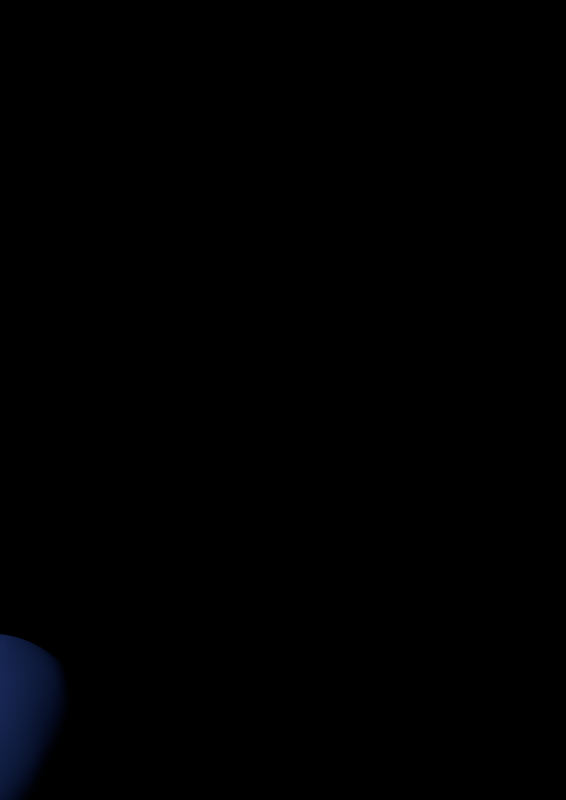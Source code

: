 # Source: pulsar_carousel_large_still.blend  (saved by Blender 2.78.0; exported with 4.5.12 LTS)
import bpy
from mathutils import Matrix  # noqa: F401  (used for matrix-valued properties, if any)

bpy.ops.wm.read_factory_settings(use_empty=True)
scene = bpy.context.scene
scene.name = 'Scene'

# ---- collections
col_collection_1 = bpy.data.collections.new('Collection 1'); scene.collection.children.link(col_collection_1)

# ---- materials (node trees are filled in below, after node groups)
mat_material_004 = bpy.data.materials.new('Material.004')
mat_material_004.alpha_threshold = 0.0
mat_material_004.use_transparent_shadow = False
mat_material_004.diffuse_color = (0.1001, 0.234, 1.0, 1.0)
mat_material_004.roughness = 0.5
mat_material_004.specular_intensity = 0.0

# ---- material node trees

# ---- world
world_world = bpy.data.worlds.new('World'); scene.world = world_world
world_world.color = (0.0, 0.0, 0.0)
world_world.use_sun_shadow = False
world_world.sun_shadow_jitter_overblur = 0.0
world_world.cycles.sampling_method = 'NONE'
world_world.cycles.sample_map_resolution = 256

# ---- cameras
cam_camera = bpy.data.cameras.new('Camera')
cam_camera.clip_end = 100.0
cam_camera.lens = 35.0
cam_camera.sensor_width = 32.0
cam_camera.sensor_height = 18.0
cam_camera.ortho_scale = 7.314
cam_camera.dof.focus_distance = 0.0
cam_camera.dof.aperture_fstop = 128.0

# ---- lights
light_spot_022 = bpy.data.lights.new('Spot.022', 'SPOT')
light_spot_022.transmission_factor = 0.0
light_spot_022.energy = 100.0
light_spot_022.shadow_buffer_clip_start = 0.5
light_spot_022.shadow_soft_size = 0.1
light_spot_022.shadow_maximum_resolution = 0.006
light_spot_022.use_absolute_resolution = True
light_spot_022.spot_size = 0.1047
light_spot_022.cycles.use_multiple_importance_sampling = False
light_spot_021 = bpy.data.lights.new('Spot.021', 'SPOT')
light_spot_021.transmission_factor = 0.0
light_spot_021.energy = 100.0
light_spot_021.shadow_buffer_clip_start = 0.5
light_spot_021.shadow_soft_size = 0.1
light_spot_021.shadow_maximum_resolution = 0.006
light_spot_021.use_absolute_resolution = True
light_spot_021.spot_size = 0.1047
light_spot_021.cycles.use_multiple_importance_sampling = False
light_spot_020 = bpy.data.lights.new('Spot.020', 'SPOT')
light_spot_020.transmission_factor = 0.0
light_spot_020.energy = 100.0
light_spot_020.shadow_buffer_clip_start = 0.5
light_spot_020.shadow_soft_size = 0.1
light_spot_020.shadow_maximum_resolution = 0.006
light_spot_020.use_absolute_resolution = True
light_spot_020.spot_size = 0.1047
light_spot_020.cycles.use_multiple_importance_sampling = False
light_spot_019 = bpy.data.lights.new('Spot.019', 'SPOT')
light_spot_019.transmission_factor = 0.0
light_spot_019.energy = 100.0
light_spot_019.shadow_buffer_clip_start = 0.5
light_spot_019.shadow_soft_size = 0.1
light_spot_019.shadow_maximum_resolution = 0.006
light_spot_019.use_absolute_resolution = True
light_spot_019.spot_size = 0.1047
light_spot_019.cycles.use_multiple_importance_sampling = False
light_spot_018 = bpy.data.lights.new('Spot.018', 'SPOT')
light_spot_018.transmission_factor = 0.0
light_spot_018.energy = 100.0
light_spot_018.shadow_buffer_clip_start = 0.5
light_spot_018.shadow_soft_size = 0.1
light_spot_018.shadow_maximum_resolution = 0.006
light_spot_018.use_absolute_resolution = True
light_spot_018.spot_size = 0.1047
light_spot_018.cycles.use_multiple_importance_sampling = False
light_spot_017 = bpy.data.lights.new('Spot.017', 'SPOT')
light_spot_017.transmission_factor = 0.0
light_spot_017.energy = 100.0
light_spot_017.shadow_buffer_clip_start = 0.5
light_spot_017.shadow_soft_size = 0.1
light_spot_017.shadow_maximum_resolution = 0.006
light_spot_017.use_absolute_resolution = True
light_spot_017.spot_size = 0.1047
light_spot_017.cycles.use_multiple_importance_sampling = False
light_spot_016 = bpy.data.lights.new('Spot.016', 'SPOT')
light_spot_016.transmission_factor = 0.0
light_spot_016.energy = 100.0
light_spot_016.shadow_buffer_clip_start = 0.5
light_spot_016.shadow_soft_size = 0.1
light_spot_016.shadow_maximum_resolution = 0.006
light_spot_016.use_absolute_resolution = True
light_spot_016.spot_size = 0.1047
light_spot_016.cycles.use_multiple_importance_sampling = False
light_spot_015 = bpy.data.lights.new('Spot.015', 'SPOT')
light_spot_015.transmission_factor = 0.0
light_spot_015.energy = 100.0
light_spot_015.shadow_buffer_clip_start = 0.5
light_spot_015.shadow_soft_size = 0.1
light_spot_015.shadow_maximum_resolution = 0.006
light_spot_015.use_absolute_resolution = True
light_spot_015.spot_size = 0.1047
light_spot_015.cycles.use_multiple_importance_sampling = False
light_spot_014 = bpy.data.lights.new('Spot.014', 'SPOT')
light_spot_014.transmission_factor = 0.0
light_spot_014.energy = 100.0
light_spot_014.shadow_buffer_clip_start = 0.5
light_spot_014.shadow_soft_size = 0.1
light_spot_014.shadow_maximum_resolution = 0.006
light_spot_014.use_absolute_resolution = True
light_spot_014.spot_size = 0.1047
light_spot_014.cycles.use_multiple_importance_sampling = False
light_spot_006 = bpy.data.lights.new('Spot.006', 'SPOT')
light_spot_006.transmission_factor = 0.0
light_spot_006.energy = 100.0
light_spot_006.shadow_buffer_clip_start = 0.5
light_spot_006.shadow_soft_size = 0.1
light_spot_006.shadow_maximum_resolution = 0.006
light_spot_006.use_absolute_resolution = True
light_spot_006.spot_size = 0.1047
light_spot_006.cycles.use_multiple_importance_sampling = False
light_sun = bpy.data.lights.new('Sun', 'SUN')
light_sun.transmission_factor = 0.0
light_sun.angle = 0.1993
light_sun.energy = 0.5
light_sun.shadow_buffer_clip_start = 0.5
light_sun.shadow_soft_size = 0.1
light_sun.shadow_cascade_max_distance = 1000.0
light_sun.cycles.use_multiple_importance_sampling = False

# ---- meshes
me_icosphere_001 = bpy.data.meshes.new('Icosphere.001')
me_icosphere_001.from_pydata([(0.0, 0.0, -1.0), (0.7236, -0.5257, -0.4472), (-0.2764, -0.8506, -0.4472), (-0.8944, 0.0, -0.4472), (-0.2764, 0.8506, -0.4472), (0.7236, 0.5257, -0.4472), (0.2764, -0.8506, 0.4472), (-0.7236, -0.5257, 0.4472), (-0.7236, 0.5257, 0.4472), (0.2764, 0.8506, 0.4472), (0.8944, 0.0, 0.4472), (0.0, 0.0, 1.0), (-0.1625, -0.5, -0.8507), (0.4253, -0.309, -0.8507), (0.2629, -0.809, -0.5257), (0.8506, 0.0, -0.5257), (0.4253, 0.309, -0.8507), (-0.5257, 0.0, -0.8507), (-0.6882, -0.5, -0.5257), (-0.1625, 0.5, -0.8507), (-0.6882, 0.5, -0.5257), (0.2629, 0.809, -0.5257), (0.9511, -0.309, 0.0), (0.9511, 0.309, 0.0), (0.0, -1.0, 0.0), (0.5878, -0.809, 0.0), (-0.9511, -0.309, 0.0), (-0.5878, -0.809, 0.0), (-0.5878, 0.809, 0.0), (-0.9511, 0.309, 0.0), (0.5878, 0.809, 0.0), (0.0, 1.0, 0.0), (0.6882, -0.5, 0.5257), (-0.2629, -0.809, 0.5257), (-0.8506, 0.0, 0.5257), (-0.2629, 0.809, 0.5257), (0.6882, 0.5, 0.5257), (0.1625, -0.5, 0.8507), (0.5257, 0.0, 0.8507), (-0.4253, -0.309, 0.8507), (-0.4253, 0.309, 0.8507), (0.1625, 0.5, 0.8507)], [], [(0, 13, 12), (1, 13, 15), (0, 12, 17), (0, 17, 19), (0, 19, 16), (1, 15, 22), (2, 14, 24), (3, 18, 26), (4, 20, 28), (5, 21, 30), (1, 22, 25), (2, 24, 27), (3, 26, 29), (4, 28, 31), (5, 30, 23), (6, 32, 37), (7, 33, 39), (8, 34, 40), (9, 35, 41), (10, 36, 38), (38, 41, 11), (38, 36, 41), (36, 9, 41), (41, 40, 11), (41, 35, 40), (35, 8, 40), (40, 39, 11), (40, 34, 39), (34, 7, 39), (39, 37, 11), (39, 33, 37), (33, 6, 37), (37, 38, 11), (37, 32, 38), (32, 10, 38), (23, 36, 10), (23, 30, 36), (30, 9, 36), (31, 35, 9), (31, 28, 35), (28, 8, 35), (29, 34, 8), (29, 26, 34), (26, 7, 34), (27, 33, 7), (27, 24, 33), (24, 6, 33), (25, 32, 6), (25, 22, 32), (22, 10, 32), (30, 31, 9), (30, 21, 31), (21, 4, 31), (28, 29, 8), (28, 20, 29), (20, 3, 29), (26, 27, 7), (26, 18, 27), (18, 2, 27), (24, 25, 6), (24, 14, 25), (14, 1, 25), (22, 23, 10), (22, 15, 23), (15, 5, 23), (16, 21, 5), (16, 19, 21), (19, 4, 21), (19, 20, 4), (19, 17, 20), (17, 3, 20), (17, 18, 3), (17, 12, 18), (12, 2, 18), (15, 16, 5), (15, 13, 16), (13, 0, 16), (12, 14, 2), (12, 13, 14), (13, 1, 14)])
me_icosphere_001.polygons.foreach_set('use_smooth', [True] * 80)
me_icosphere_001.materials.append(mat_material_004)
me_icosphere_001.use_remesh_preserve_volume = False
me_icosphere_001.use_remesh_preserve_attributes = False
me_icosphere_001.use_mirror_vertex_groups = False
me_icosphere_001.update()

# ---- objects
ob_rotationaxis = bpy.data.objects.new('RotationAxis', None)
ob_magneticaxis = bpy.data.objects.new('MagneticAxis', None)
ob_spot_009 = bpy.data.objects.new('Spot.009', light_spot_022)
ob_spot_008 = bpy.data.objects.new('Spot.008', light_spot_021)
ob_spot_007 = bpy.data.objects.new('Spot.007', light_spot_020)
ob_spot_006 = bpy.data.objects.new('Spot.006', light_spot_019)
ob_spot_005 = bpy.data.objects.new('Spot.005', light_spot_018)
ob_spot_004 = bpy.data.objects.new('Spot.004', light_spot_017)
ob_spot_003 = bpy.data.objects.new('Spot.003', light_spot_016)
ob_spot_001 = bpy.data.objects.new('Spot.001', light_spot_015)
ob_spot_000 = bpy.data.objects.new('Spot.000', light_spot_014)
ob_spot_002 = bpy.data.objects.new('Spot.002', light_spot_006)
ob_surface = bpy.data.objects.new('Surface', me_icosphere_001)
ob_sun = bpy.data.objects.new('Sun', light_sun)
ob_camera = bpy.data.objects.new('Camera', cam_camera)

# ---- transforms, parenting, visibility, modifiers, constraints
ob_rotationaxis.location = (0.0, 0.0, 0.0)
ob_rotationaxis.rotation_euler = (0.0, 0.0, 0.8901)
ob_rotationaxis.empty_image_offset = (0.0, 0.0)
ob_rotationaxis.lineart.crease_threshold = 0.0
ob_magneticaxis.parent = ob_rotationaxis
ob_magneticaxis.matrix_parent_inverse = Matrix(((-0.9877, -0.1564, 0.0, 0.0), (0.1564, -0.9877, 0.0, 0.0), (0.0, 0.0, 1.0, 0.0), (0.0, 0.0, 0.0, 1.0)))
ob_magneticaxis.location = (0.0, 0.0, 0.0)
ob_magneticaxis.rotation_euler = (1.78, 0.7854, 0.0)
ob_magneticaxis.lock_rotation = (True, True, False)
ob_magneticaxis.empty_image_offset = (0.0, 0.0)
ob_magneticaxis.lineart.crease_threshold = 0.0
ob_spot_009.parent = ob_magneticaxis
ob_spot_009.location = (0.0, 0.0, 0.0)
ob_spot_009.rotation_euler = (1.668, 0.347, -1.292)
ob_spot_009.lineart.crease_threshold = 0.0
ob_spot_008.parent = ob_magneticaxis
ob_spot_008.location = (0.0, 0.0, 0.0)
ob_spot_008.rotation_euler = (1.274, -0.8292, -1.178)
ob_spot_008.lineart.crease_threshold = 0.0
ob_spot_007.parent = ob_magneticaxis
ob_spot_007.location = (0.0, 0.0, 0.0)
ob_spot_007.rotation_euler = (3.142, 1.309, 0.0)
ob_spot_007.lineart.crease_threshold = 0.0
ob_spot_006.parent = ob_magneticaxis
ob_spot_006.location = (0.0, 0.0, 0.0)
ob_spot_006.rotation_euler = (5.01, -0.8305, 1.177)
ob_spot_006.lineart.crease_threshold = 0.0
ob_spot_005.parent = ob_magneticaxis
ob_spot_005.location = (0.0, 0.0, 0.0)
ob_spot_005.rotation_euler = (4.616, 0.3446, 1.292)
ob_spot_005.lineart.crease_threshold = 0.0
ob_spot_004.parent = ob_magneticaxis
ob_spot_004.location = (0.0, 0.0, 0.0)
ob_spot_004.rotation_euler = (4.809, 0.347, -1.292)
ob_spot_004.lineart.crease_threshold = 0.0
ob_spot_003.parent = ob_magneticaxis
ob_spot_003.location = (0.0, 0.0, 0.0)
ob_spot_003.rotation_euler = (4.416, -0.8292, -1.178)
ob_spot_003.lineart.crease_threshold = 0.0
ob_spot_001.parent = ob_magneticaxis
ob_spot_001.location = (0.0, 0.0, 0.0)
ob_spot_001.rotation_euler = (1.868, -0.8305, 1.177)
ob_spot_001.lineart.crease_threshold = 0.0
ob_spot_000.parent = ob_magneticaxis
ob_spot_000.location = (0.0, 0.0, 0.0)
ob_spot_000.rotation_euler = (1.474, 0.3446, 1.292)
ob_spot_000.lineart.crease_threshold = 0.0
ob_spot_002.parent = ob_magneticaxis
ob_spot_002.location = (0.0, 0.0, 0.0)
ob_spot_002.rotation_euler = (0.0, 1.309, 0.0)
ob_spot_002.lineart.crease_threshold = 0.0
ob_surface.parent = ob_rotationaxis
ob_surface.location = (0.0, 0.0, 0.0)
ob_surface.lineart.crease_threshold = 0.0
_m = ob_surface.modifiers.new('Subsurf', 'SUBSURF')
_m.uv_smooth = 'PRESERVE_CORNERS'
_m.quality = 2
_m.show_only_control_edges = False
ob_sun.location = (-1.6, -5.368, 5.898)
ob_sun.rotation_euler = (0.7364, -0.2636, -3.627e-08)
ob_sun.lineart.crease_threshold = 0.0
ob_camera.location = (5.758, -3.522, 4.001)
ob_camera.rotation_euler = (1.385, 0.01087, 0.6471)
ob_camera.lock_rotations_4d = False
ob_camera.empty_display_type = 'ARROWS'
ob_camera.color = (0.0, 0.0, 0.0, 0.0)
ob_camera.display_type = 'WIRE'
ob_camera.lineart.crease_threshold = 0.0

# ---- collection membership
col_collection_1.objects.link(ob_rotationaxis)
col_collection_1.objects.link(ob_magneticaxis)
col_collection_1.objects.link(ob_spot_009)
col_collection_1.objects.link(ob_spot_008)
col_collection_1.objects.link(ob_spot_007)
col_collection_1.objects.link(ob_spot_006)
col_collection_1.objects.link(ob_spot_005)
col_collection_1.objects.link(ob_spot_004)
col_collection_1.objects.link(ob_spot_003)
col_collection_1.objects.link(ob_spot_001)
col_collection_1.objects.link(ob_spot_000)
col_collection_1.objects.link(ob_spot_002)
col_collection_1.objects.link(ob_surface)
col_collection_1.objects.link(ob_sun)
col_collection_1.objects.link(ob_camera)

# ---- scene / render settings (as saved in the file)
scene.camera = ob_camera
scene.frame_start = 1; scene.frame_end = 120; scene.frame_set(17)
scene.render.engine = 'BLENDER_EEVEE_NEXT'
scene.render.image_settings.color_mode = 'RGB'
scene.render.resolution_x = 2980
scene.render.resolution_y = 4213
scene.render.dither_intensity = 0.0
scene.cycles.use_denoising = False
scene.cycles.samples = 10
scene.cycles.sampling_pattern = 'TABULATED_SOBOL'
scene.cycles.light_sampling_threshold = 0.0
scene.cycles.use_adaptive_sampling = False
scene.cycles.use_light_tree = False
scene.cycles.blur_glossy = 0.0
scene.cycles.pixel_filter_type = 'GAUSSIAN'
scene.cycles.sample_clamp_indirect = 0.0
scene.view_settings.view_transform = 'Standard'
bpy.context.view_layer.update()
